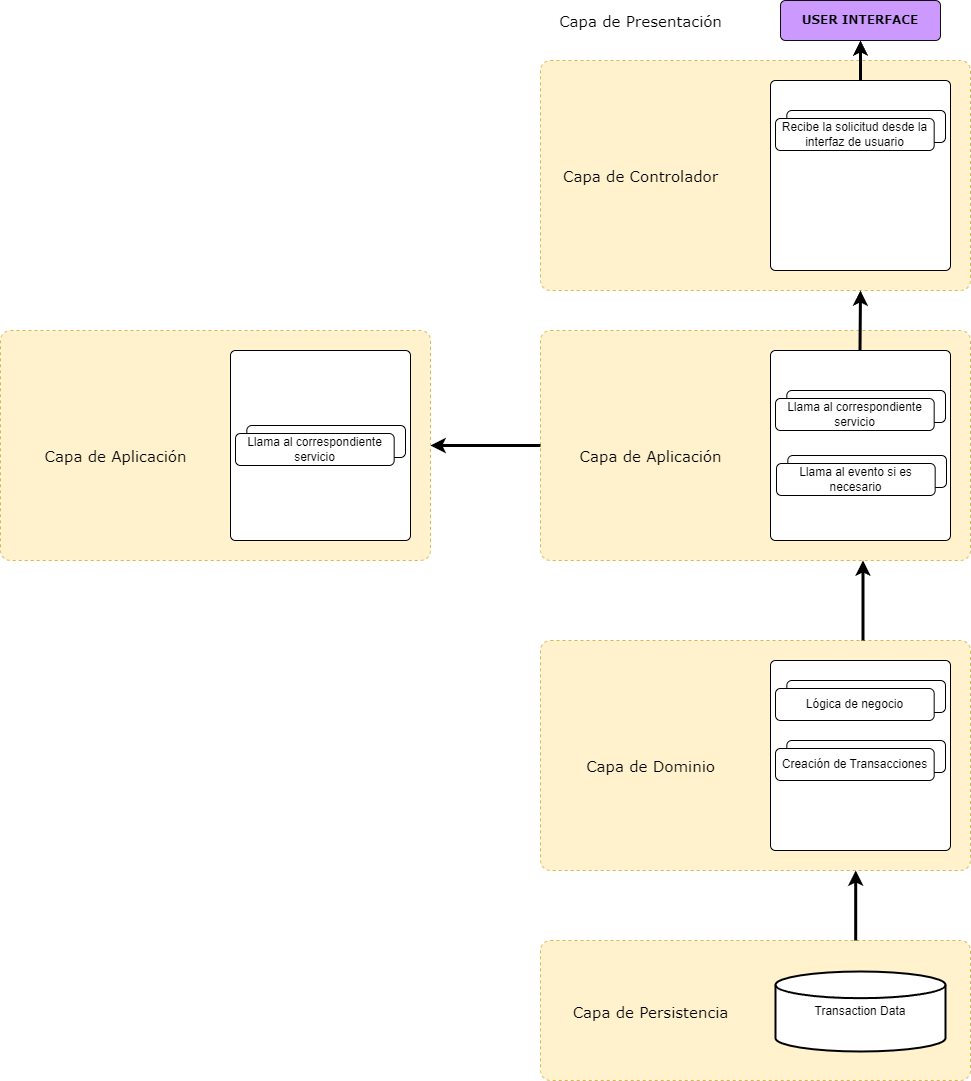

The diagram above was exported from draw.io. Its source (the exported page's mxGraphModel, read from the mxfile embedded in the PNG):
<mxGraphModel dx="2220" dy="755" grid="1" gridSize="10" guides="1" tooltips="1" connect="1" arrows="1" fold="1" page="1" pageScale="1" pageWidth="827" pageHeight="1169" math="0" shadow="0">
  <root>
    <mxCell id="0" />
    <mxCell id="1" parent="0" />
    <mxCell id="jzW1xNZ6r_M_qK-KFUPM-3" value="" style="html=1;align=center;verticalAlign=top;rounded=1;absoluteArcSize=1;arcSize=20;dashed=1;whiteSpace=wrap;fillColor=#fff2cc;strokeColor=#d6b656;" parent="1" vertex="1">
      <mxGeometry x="190" y="90" width="430" height="230" as="geometry" />
    </mxCell>
    <mxCell id="jzW1xNZ6r_M_qK-KFUPM-4" value="" style="html=1;align=center;verticalAlign=middle;rounded=1;absoluteArcSize=1;arcSize=10;dashed=0;whiteSpace=wrap;" parent="1" vertex="1">
      <mxGeometry x="420" y="110" width="180" height="190" as="geometry" />
    </mxCell>
    <mxCell id="jzW1xNZ6r_M_qK-KFUPM-6" value="&lt;font style=&quot;color: rgb(0, 0, 0);&quot;&gt;&lt;b&gt;USER INTERFACE&lt;/b&gt;&lt;/font&gt;" style="html=1;align=center;verticalAlign=middle;rounded=1;absoluteArcSize=1;arcSize=10;dashed=0;whiteSpace=wrap;labelBackgroundColor=#CC99FF;fillColor=#CC99FF;strokeColor=light-dark(#121112, #9577a3);fontFamily=Verdana;" parent="1" vertex="1">
      <mxGeometry x="430" y="30" width="160" height="40" as="geometry" />
    </mxCell>
    <mxCell id="jzW1xNZ6r_M_qK-KFUPM-8" value="" style="endArrow=classic;html=1;rounded=0;exitX=0.5;exitY=0;exitDx=0;exitDy=0;entryX=0.5;entryY=1;entryDx=0;entryDy=0;strokeWidth=3;" parent="1" source="jzW1xNZ6r_M_qK-KFUPM-4" target="jzW1xNZ6r_M_qK-KFUPM-6" edge="1">
      <mxGeometry width="50" height="50" relative="1" as="geometry">
        <mxPoint x="430" y="110" as="sourcePoint" />
        <mxPoint x="480" y="60" as="targetPoint" />
      </mxGeometry>
    </mxCell>
    <mxCell id="jzW1xNZ6r_M_qK-KFUPM-9" value="Capa de Presentación" style="text;html=1;align=center;verticalAlign=middle;resizable=0;points=[];autosize=1;strokeColor=none;fillColor=none;fontSize=15;fontFamily=Verdana;" parent="1" vertex="1">
      <mxGeometry x="195" y="35" width="190" height="30" as="geometry" />
    </mxCell>
    <mxCell id="jzW1xNZ6r_M_qK-KFUPM-13" value="Capa de Controlador" style="text;html=1;align=center;verticalAlign=middle;resizable=0;points=[];autosize=1;strokeColor=none;fillColor=none;fontSize=15;fontFamily=Verdana;" parent="1" vertex="1">
      <mxGeometry x="200" y="190" width="180" height="30" as="geometry" />
    </mxCell>
    <mxCell id="jzW1xNZ6r_M_qK-KFUPM-17" value="" style="html=1;align=center;verticalAlign=top;rounded=1;absoluteArcSize=1;arcSize=20;dashed=1;whiteSpace=wrap;fillColor=#fff2cc;strokeColor=#d6b656;" parent="1" vertex="1">
      <mxGeometry x="190" y="360" width="430" height="230" as="geometry" />
    </mxCell>
    <mxCell id="jzW1xNZ6r_M_qK-KFUPM-18" value="" style="html=1;align=center;verticalAlign=middle;rounded=1;absoluteArcSize=1;arcSize=10;dashed=0;whiteSpace=wrap;" parent="1" vertex="1">
      <mxGeometry x="420" y="380" width="180" height="190" as="geometry" />
    </mxCell>
    <mxCell id="jzW1xNZ6r_M_qK-KFUPM-19" value="Capa de Aplicación" style="text;html=1;align=center;verticalAlign=middle;resizable=0;points=[];autosize=1;strokeColor=none;fillColor=none;fontSize=15;fontFamily=Verdana;" parent="1" vertex="1">
      <mxGeometry x="215" y="470" width="170" height="30" as="geometry" />
    </mxCell>
    <mxCell id="jzW1xNZ6r_M_qK-KFUPM-20" value="" style="endArrow=classic;html=1;rounded=0;exitX=0.5;exitY=0;exitDx=0;exitDy=0;strokeWidth=3;" parent="1" edge="1">
      <mxGeometry width="50" height="50" relative="1" as="geometry">
        <mxPoint x="509.5" y="380" as="sourcePoint" />
        <mxPoint x="510" y="320" as="targetPoint" />
      </mxGeometry>
    </mxCell>
    <mxCell id="jzW1xNZ6r_M_qK-KFUPM-21" value="" style="html=1;align=center;verticalAlign=top;rounded=1;absoluteArcSize=1;arcSize=20;dashed=1;whiteSpace=wrap;fillColor=#fff2cc;strokeColor=#d6b656;" parent="1" vertex="1">
      <mxGeometry x="190" y="970" width="430" height="140" as="geometry" />
    </mxCell>
    <mxCell id="jzW1xNZ6r_M_qK-KFUPM-23" value="Capa de Persistencia" style="text;html=1;align=center;verticalAlign=middle;resizable=0;points=[];autosize=1;strokeColor=none;fillColor=none;fontSize=15;fontFamily=Verdana;" parent="1" vertex="1">
      <mxGeometry x="210" y="1026" width="180" height="30" as="geometry" />
    </mxCell>
    <mxCell id="jzW1xNZ6r_M_qK-KFUPM-24" value="" style="endArrow=classic;html=1;rounded=0;exitX=0;exitY=0.5;exitDx=0;exitDy=0;strokeWidth=3;entryX=1;entryY=0.5;entryDx=0;entryDy=0;" parent="1" source="jzW1xNZ6r_M_qK-KFUPM-17" target="dYCL2PPfCGBQ2sQW0Nh2-32" edge="1">
      <mxGeometry width="50" height="50" relative="1" as="geometry">
        <mxPoint x="160" y="560" as="sourcePoint" />
        <mxPoint x="160" y="370" as="targetPoint" />
      </mxGeometry>
    </mxCell>
    <mxCell id="jzW1xNZ6r_M_qK-KFUPM-25" value="Transaction Data" style="strokeWidth=2;html=1;shape=mxgraph.flowchart.database;whiteSpace=wrap;verticalAlign=middle;" parent="1" vertex="1">
      <mxGeometry x="425" y="1001" width="170" height="80" as="geometry" />
    </mxCell>
    <mxCell id="dYCL2PPfCGBQ2sQW0Nh2-1" value="" style="html=1;align=center;verticalAlign=top;rounded=1;absoluteArcSize=1;arcSize=20;dashed=1;whiteSpace=wrap;fillColor=#fff2cc;strokeColor=#d6b656;" vertex="1" parent="1">
      <mxGeometry x="190" y="670" width="430" height="230" as="geometry" />
    </mxCell>
    <mxCell id="dYCL2PPfCGBQ2sQW0Nh2-2" value="" style="html=1;align=center;verticalAlign=middle;rounded=1;absoluteArcSize=1;arcSize=10;dashed=0;whiteSpace=wrap;" vertex="1" parent="1">
      <mxGeometry x="420" y="690" width="180" height="190" as="geometry" />
    </mxCell>
    <mxCell id="dYCL2PPfCGBQ2sQW0Nh2-3" value="Capa de Dominio" style="text;html=1;align=center;verticalAlign=middle;resizable=0;points=[];autosize=1;strokeColor=none;fillColor=none;fontSize=15;fontFamily=Verdana;" vertex="1" parent="1">
      <mxGeometry x="225" y="780" width="150" height="30" as="geometry" />
    </mxCell>
    <mxCell id="dYCL2PPfCGBQ2sQW0Nh2-4" value="" style="group;verticalAlign=middle;" vertex="1" connectable="0" parent="1">
      <mxGeometry x="425" y="140" width="170" height="40" as="geometry" />
    </mxCell>
    <mxCell id="dYCL2PPfCGBQ2sQW0Nh2-5" value="" style="html=1;align=center;verticalAlign=middle;rounded=1;absoluteArcSize=1;arcSize=10;dashed=0;whiteSpace=wrap;" vertex="1" parent="dYCL2PPfCGBQ2sQW0Nh2-4">
      <mxGeometry x="11.333333333333332" width="158.66666666666666" height="32" as="geometry" />
    </mxCell>
    <mxCell id="dYCL2PPfCGBQ2sQW0Nh2-6" value="Recibe la solicitud desde la interfaz de usuario" style="html=1;align=center;verticalAlign=middle;rounded=1;absoluteArcSize=1;arcSize=10;dashed=0;whiteSpace=wrap;" vertex="1" parent="dYCL2PPfCGBQ2sQW0Nh2-4">
      <mxGeometry y="8" width="158.66666666666666" height="32" as="geometry" />
    </mxCell>
    <mxCell id="dYCL2PPfCGBQ2sQW0Nh2-7" value="" style="group;verticalAlign=middle;" vertex="1" connectable="0" parent="1">
      <mxGeometry x="425" y="420" width="170" height="40" as="geometry" />
    </mxCell>
    <mxCell id="dYCL2PPfCGBQ2sQW0Nh2-8" value="" style="html=1;align=center;verticalAlign=middle;rounded=1;absoluteArcSize=1;arcSize=10;dashed=0;whiteSpace=wrap;" vertex="1" parent="dYCL2PPfCGBQ2sQW0Nh2-7">
      <mxGeometry x="11.333333333333332" width="158.66666666666666" height="32" as="geometry" />
    </mxCell>
    <mxCell id="dYCL2PPfCGBQ2sQW0Nh2-9" value="Llama al correspondiente servicio" style="html=1;align=center;verticalAlign=middle;rounded=1;absoluteArcSize=1;arcSize=10;dashed=0;whiteSpace=wrap;" vertex="1" parent="dYCL2PPfCGBQ2sQW0Nh2-7">
      <mxGeometry y="8" width="158.66666666666666" height="32" as="geometry" />
    </mxCell>
    <mxCell id="dYCL2PPfCGBQ2sQW0Nh2-10" value="" style="group;verticalAlign=middle;" vertex="1" connectable="0" parent="1">
      <mxGeometry x="425" y="710" width="170" height="40" as="geometry" />
    </mxCell>
    <mxCell id="dYCL2PPfCGBQ2sQW0Nh2-11" value="" style="html=1;align=center;verticalAlign=middle;rounded=1;absoluteArcSize=1;arcSize=10;dashed=0;whiteSpace=wrap;" vertex="1" parent="dYCL2PPfCGBQ2sQW0Nh2-10">
      <mxGeometry x="11.333333333333332" width="158.66666666666666" height="32" as="geometry" />
    </mxCell>
    <mxCell id="dYCL2PPfCGBQ2sQW0Nh2-12" value="Lógica de negocio" style="html=1;align=center;verticalAlign=middle;rounded=1;absoluteArcSize=1;arcSize=10;dashed=0;whiteSpace=wrap;" vertex="1" parent="dYCL2PPfCGBQ2sQW0Nh2-10">
      <mxGeometry y="8" width="158.66666666666666" height="32" as="geometry" />
    </mxCell>
    <mxCell id="dYCL2PPfCGBQ2sQW0Nh2-13" value="" style="group;verticalAlign=middle;" vertex="1" connectable="0" parent="1">
      <mxGeometry x="426" y="485" width="170" height="40" as="geometry" />
    </mxCell>
    <mxCell id="dYCL2PPfCGBQ2sQW0Nh2-14" value="" style="html=1;align=center;verticalAlign=middle;rounded=1;absoluteArcSize=1;arcSize=10;dashed=0;whiteSpace=wrap;" vertex="1" parent="dYCL2PPfCGBQ2sQW0Nh2-13">
      <mxGeometry x="11.333333333333332" width="158.66666666666666" height="32" as="geometry" />
    </mxCell>
    <mxCell id="dYCL2PPfCGBQ2sQW0Nh2-15" value="Llama al evento si es necesario" style="html=1;align=center;verticalAlign=middle;rounded=1;absoluteArcSize=1;arcSize=10;dashed=0;whiteSpace=wrap;" vertex="1" parent="dYCL2PPfCGBQ2sQW0Nh2-13">
      <mxGeometry y="8" width="158.66666666666666" height="32" as="geometry" />
    </mxCell>
    <mxCell id="dYCL2PPfCGBQ2sQW0Nh2-32" value="" style="html=1;align=center;verticalAlign=top;rounded=1;absoluteArcSize=1;arcSize=20;dashed=1;whiteSpace=wrap;fillColor=#fff2cc;strokeColor=#d6b656;" vertex="1" parent="1">
      <mxGeometry x="-350" y="360" width="430" height="230" as="geometry" />
    </mxCell>
    <mxCell id="dYCL2PPfCGBQ2sQW0Nh2-33" value="Capa de Aplicación" style="text;html=1;align=center;verticalAlign=middle;resizable=0;points=[];autosize=1;strokeColor=none;fillColor=none;fontSize=15;fontFamily=Verdana;" vertex="1" parent="1">
      <mxGeometry x="-320" y="470" width="170" height="30" as="geometry" />
    </mxCell>
    <mxCell id="dYCL2PPfCGBQ2sQW0Nh2-38" value="" style="html=1;align=center;verticalAlign=middle;rounded=1;absoluteArcSize=1;arcSize=10;dashed=0;whiteSpace=wrap;" vertex="1" parent="1">
      <mxGeometry x="-120" y="380" width="180" height="190" as="geometry" />
    </mxCell>
    <mxCell id="dYCL2PPfCGBQ2sQW0Nh2-39" value="" style="group;verticalAlign=middle;" vertex="1" connectable="0" parent="1">
      <mxGeometry x="-115" y="455" width="170" height="40" as="geometry" />
    </mxCell>
    <mxCell id="dYCL2PPfCGBQ2sQW0Nh2-40" value="" style="html=1;align=center;verticalAlign=middle;rounded=1;absoluteArcSize=1;arcSize=10;dashed=0;whiteSpace=wrap;" vertex="1" parent="dYCL2PPfCGBQ2sQW0Nh2-39">
      <mxGeometry x="11.333333333333332" width="158.66666666666666" height="32" as="geometry" />
    </mxCell>
    <mxCell id="dYCL2PPfCGBQ2sQW0Nh2-41" value="Llama al correspondiente servicio" style="html=1;align=center;verticalAlign=middle;rounded=1;absoluteArcSize=1;arcSize=10;dashed=0;whiteSpace=wrap;" vertex="1" parent="dYCL2PPfCGBQ2sQW0Nh2-39">
      <mxGeometry y="8" width="158.66666666666666" height="32" as="geometry" />
    </mxCell>
    <mxCell id="dYCL2PPfCGBQ2sQW0Nh2-42" value="" style="endArrow=classic;html=1;rounded=0;exitX=0.75;exitY=0;exitDx=0;exitDy=0;strokeWidth=3;entryX=0.75;entryY=1;entryDx=0;entryDy=0;" edge="1" parent="1" source="dYCL2PPfCGBQ2sQW0Nh2-1" target="jzW1xNZ6r_M_qK-KFUPM-17">
      <mxGeometry width="50" height="50" relative="1" as="geometry">
        <mxPoint x="170" y="570" as="sourcePoint" />
        <mxPoint x="170" y="380" as="targetPoint" />
      </mxGeometry>
    </mxCell>
    <mxCell id="dYCL2PPfCGBQ2sQW0Nh2-43" value="" style="group;verticalAlign=middle;" vertex="1" connectable="0" parent="1">
      <mxGeometry x="425" y="770" width="170" height="40" as="geometry" />
    </mxCell>
    <mxCell id="dYCL2PPfCGBQ2sQW0Nh2-44" value="" style="html=1;align=center;verticalAlign=middle;rounded=1;absoluteArcSize=1;arcSize=10;dashed=0;whiteSpace=wrap;" vertex="1" parent="dYCL2PPfCGBQ2sQW0Nh2-43">
      <mxGeometry x="11.333333333333332" width="158.66666666666666" height="32" as="geometry" />
    </mxCell>
    <mxCell id="dYCL2PPfCGBQ2sQW0Nh2-45" value="Creación de Transacciones" style="html=1;align=center;verticalAlign=middle;rounded=1;absoluteArcSize=1;arcSize=10;dashed=0;whiteSpace=wrap;" vertex="1" parent="dYCL2PPfCGBQ2sQW0Nh2-43">
      <mxGeometry y="8" width="158.66666666666666" height="32" as="geometry" />
    </mxCell>
    <mxCell id="dYCL2PPfCGBQ2sQW0Nh2-46" value="" style="endArrow=classic;html=1;rounded=0;exitX=0.733;exitY=0;exitDx=0;exitDy=0;strokeWidth=3;entryX=0.733;entryY=1;entryDx=0;entryDy=0;entryPerimeter=0;exitPerimeter=0;" edge="1" parent="1" source="jzW1xNZ6r_M_qK-KFUPM-21" target="dYCL2PPfCGBQ2sQW0Nh2-1">
      <mxGeometry width="50" height="50" relative="1" as="geometry">
        <mxPoint x="523" y="680" as="sourcePoint" />
        <mxPoint x="523" y="600" as="targetPoint" />
      </mxGeometry>
    </mxCell>
  </root>
</mxGraphModel>